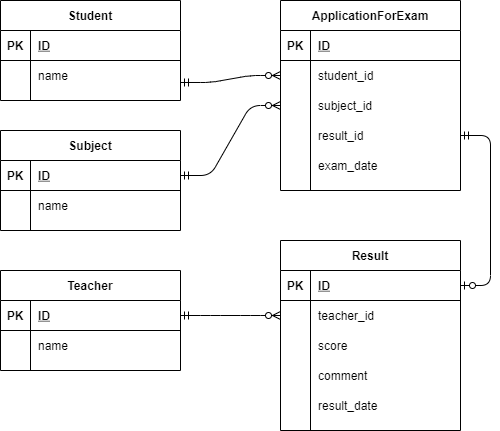

The diagram above was exported from draw.io. Its source (the exported page's mxGraphModel, read from the mxfile embedded in the PNG):
<mxGraphModel dx="1003" dy="530" grid="1" gridSize="10" guides="1" tooltips="1" connect="1" arrows="1" fold="1" page="1" pageScale="1" pageWidth="827" pageHeight="1169" math="0" shadow="0">
  <root>
    <mxCell id="0" />
    <mxCell id="1" parent="0" />
    <mxCell id="2" value="Student" style="shape=table;startSize=30;container=1;collapsible=1;childLayout=tableLayout;fixedRows=1;rowLines=0;fontStyle=1;align=center;resizeLast=1;" vertex="1" parent="1">
      <mxGeometry x="80" y="40" width="180" height="100" as="geometry" />
    </mxCell>
    <mxCell id="3" value="" style="shape=partialRectangle;collapsible=0;dropTarget=0;pointerEvents=0;fillColor=none;top=0;left=0;bottom=1;right=0;points=[[0,0.5],[1,0.5]];portConstraint=eastwest;" vertex="1" parent="2">
      <mxGeometry y="30" width="180" height="30" as="geometry" />
    </mxCell>
    <mxCell id="4" value="PK" style="shape=partialRectangle;connectable=0;fillColor=none;top=0;left=0;bottom=0;right=0;fontStyle=1;overflow=hidden;" vertex="1" parent="3">
      <mxGeometry width="30" height="30" as="geometry" />
    </mxCell>
    <mxCell id="5" value="ID" style="shape=partialRectangle;connectable=0;fillColor=none;top=0;left=0;bottom=0;right=0;align=left;spacingLeft=6;fontStyle=5;overflow=hidden;" vertex="1" parent="3">
      <mxGeometry x="30" width="150" height="30" as="geometry" />
    </mxCell>
    <mxCell id="6" value="" style="shape=partialRectangle;collapsible=0;dropTarget=0;pointerEvents=0;fillColor=none;top=0;left=0;bottom=0;right=0;points=[[0,0.5],[1,0.5]];portConstraint=eastwest;" vertex="1" parent="2">
      <mxGeometry y="60" width="180" height="30" as="geometry" />
    </mxCell>
    <mxCell id="7" value="" style="shape=partialRectangle;connectable=0;fillColor=none;top=0;left=0;bottom=0;right=0;editable=1;overflow=hidden;" vertex="1" parent="6">
      <mxGeometry width="30" height="30" as="geometry" />
    </mxCell>
    <mxCell id="8" value="name" style="shape=partialRectangle;connectable=0;fillColor=none;top=0;left=0;bottom=0;right=0;align=left;spacingLeft=6;overflow=hidden;" vertex="1" parent="6">
      <mxGeometry x="30" width="150" height="30" as="geometry" />
    </mxCell>
    <mxCell id="15" value="ApplicationForExam" style="shape=table;startSize=30;container=1;collapsible=1;childLayout=tableLayout;fixedRows=1;rowLines=0;fontStyle=1;align=center;resizeLast=1;" vertex="1" parent="1">
      <mxGeometry x="360" y="40" width="180" height="190" as="geometry" />
    </mxCell>
    <mxCell id="16" value="" style="shape=partialRectangle;collapsible=0;dropTarget=0;pointerEvents=0;fillColor=none;top=0;left=0;bottom=1;right=0;points=[[0,0.5],[1,0.5]];portConstraint=eastwest;" vertex="1" parent="15">
      <mxGeometry y="30" width="180" height="30" as="geometry" />
    </mxCell>
    <mxCell id="17" value="PK" style="shape=partialRectangle;connectable=0;fillColor=none;top=0;left=0;bottom=0;right=0;fontStyle=1;overflow=hidden;" vertex="1" parent="16">
      <mxGeometry width="30" height="30" as="geometry" />
    </mxCell>
    <mxCell id="18" value="ID" style="shape=partialRectangle;connectable=0;fillColor=none;top=0;left=0;bottom=0;right=0;align=left;spacingLeft=6;fontStyle=5;overflow=hidden;" vertex="1" parent="16">
      <mxGeometry x="30" width="150" height="30" as="geometry" />
    </mxCell>
    <mxCell id="19" value="" style="shape=partialRectangle;collapsible=0;dropTarget=0;pointerEvents=0;fillColor=none;top=0;left=0;bottom=0;right=0;points=[[0,0.5],[1,0.5]];portConstraint=eastwest;" vertex="1" parent="15">
      <mxGeometry y="60" width="180" height="30" as="geometry" />
    </mxCell>
    <mxCell id="20" value="" style="shape=partialRectangle;connectable=0;fillColor=none;top=0;left=0;bottom=0;right=0;editable=1;overflow=hidden;" vertex="1" parent="19">
      <mxGeometry width="30" height="30" as="geometry" />
    </mxCell>
    <mxCell id="21" value="student_id" style="shape=partialRectangle;connectable=0;fillColor=none;top=0;left=0;bottom=0;right=0;align=left;spacingLeft=6;overflow=hidden;" vertex="1" parent="19">
      <mxGeometry x="30" width="150" height="30" as="geometry" />
    </mxCell>
    <mxCell id="22" value="" style="shape=partialRectangle;collapsible=0;dropTarget=0;pointerEvents=0;fillColor=none;top=0;left=0;bottom=0;right=0;points=[[0,0.5],[1,0.5]];portConstraint=eastwest;" vertex="1" parent="15">
      <mxGeometry y="90" width="180" height="30" as="geometry" />
    </mxCell>
    <mxCell id="23" value="" style="shape=partialRectangle;connectable=0;fillColor=none;top=0;left=0;bottom=0;right=0;editable=1;overflow=hidden;" vertex="1" parent="22">
      <mxGeometry width="30" height="30" as="geometry" />
    </mxCell>
    <mxCell id="24" value="subject_id" style="shape=partialRectangle;connectable=0;fillColor=none;top=0;left=0;bottom=0;right=0;align=left;spacingLeft=6;overflow=hidden;" vertex="1" parent="22">
      <mxGeometry x="30" width="150" height="30" as="geometry" />
    </mxCell>
    <mxCell id="25" value="" style="shape=partialRectangle;collapsible=0;dropTarget=0;pointerEvents=0;fillColor=none;top=0;left=0;bottom=0;right=0;points=[[0,0.5],[1,0.5]];portConstraint=eastwest;" vertex="1" parent="15">
      <mxGeometry y="120" width="180" height="30" as="geometry" />
    </mxCell>
    <mxCell id="26" value="" style="shape=partialRectangle;connectable=0;fillColor=none;top=0;left=0;bottom=0;right=0;editable=1;overflow=hidden;" vertex="1" parent="25">
      <mxGeometry width="30" height="30" as="geometry" />
    </mxCell>
    <mxCell id="27" value="result_id" style="shape=partialRectangle;connectable=0;fillColor=none;top=0;left=0;bottom=0;right=0;align=left;spacingLeft=6;overflow=hidden;" vertex="1" parent="25">
      <mxGeometry x="30" width="150" height="30" as="geometry" />
    </mxCell>
    <mxCell id="42" value="" style="shape=partialRectangle;collapsible=0;dropTarget=0;pointerEvents=0;fillColor=none;top=0;left=0;bottom=0;right=0;points=[[0,0.5],[1,0.5]];portConstraint=eastwest;" vertex="1" parent="15">
      <mxGeometry y="150" width="180" height="30" as="geometry" />
    </mxCell>
    <mxCell id="43" value="" style="shape=partialRectangle;connectable=0;fillColor=none;top=0;left=0;bottom=0;right=0;editable=1;overflow=hidden;" vertex="1" parent="42">
      <mxGeometry width="30" height="30" as="geometry" />
    </mxCell>
    <mxCell id="44" value="exam_date" style="shape=partialRectangle;connectable=0;fillColor=none;top=0;left=0;bottom=0;right=0;align=left;spacingLeft=6;overflow=hidden;" vertex="1" parent="42">
      <mxGeometry x="30" width="150" height="30" as="geometry" />
    </mxCell>
    <mxCell id="28" value="Teacher" style="shape=table;startSize=30;container=1;collapsible=1;childLayout=tableLayout;fixedRows=1;rowLines=0;fontStyle=1;align=center;resizeLast=1;" vertex="1" parent="1">
      <mxGeometry x="80" y="310" width="180" height="100" as="geometry" />
    </mxCell>
    <mxCell id="29" value="" style="shape=partialRectangle;collapsible=0;dropTarget=0;pointerEvents=0;fillColor=none;top=0;left=0;bottom=1;right=0;points=[[0,0.5],[1,0.5]];portConstraint=eastwest;" vertex="1" parent="28">
      <mxGeometry y="30" width="180" height="30" as="geometry" />
    </mxCell>
    <mxCell id="30" value="PK" style="shape=partialRectangle;connectable=0;fillColor=none;top=0;left=0;bottom=0;right=0;fontStyle=1;overflow=hidden;" vertex="1" parent="29">
      <mxGeometry width="30" height="30" as="geometry" />
    </mxCell>
    <mxCell id="31" value="ID" style="shape=partialRectangle;connectable=0;fillColor=none;top=0;left=0;bottom=0;right=0;align=left;spacingLeft=6;fontStyle=5;overflow=hidden;" vertex="1" parent="29">
      <mxGeometry x="30" width="150" height="30" as="geometry" />
    </mxCell>
    <mxCell id="32" value="" style="shape=partialRectangle;collapsible=0;dropTarget=0;pointerEvents=0;fillColor=none;top=0;left=0;bottom=0;right=0;points=[[0,0.5],[1,0.5]];portConstraint=eastwest;" vertex="1" parent="28">
      <mxGeometry y="60" width="180" height="30" as="geometry" />
    </mxCell>
    <mxCell id="33" value="" style="shape=partialRectangle;connectable=0;fillColor=none;top=0;left=0;bottom=0;right=0;editable=1;overflow=hidden;" vertex="1" parent="32">
      <mxGeometry width="30" height="30" as="geometry" />
    </mxCell>
    <mxCell id="34" value="name" style="shape=partialRectangle;connectable=0;fillColor=none;top=0;left=0;bottom=0;right=0;align=left;spacingLeft=6;overflow=hidden;" vertex="1" parent="32">
      <mxGeometry x="30" width="150" height="30" as="geometry" />
    </mxCell>
    <mxCell id="35" value="Subject" style="shape=table;startSize=30;container=1;collapsible=1;childLayout=tableLayout;fixedRows=1;rowLines=0;fontStyle=1;align=center;resizeLast=1;" vertex="1" parent="1">
      <mxGeometry x="80" y="170" width="180" height="100" as="geometry" />
    </mxCell>
    <mxCell id="36" value="" style="shape=partialRectangle;collapsible=0;dropTarget=0;pointerEvents=0;fillColor=none;top=0;left=0;bottom=1;right=0;points=[[0,0.5],[1,0.5]];portConstraint=eastwest;" vertex="1" parent="35">
      <mxGeometry y="30" width="180" height="30" as="geometry" />
    </mxCell>
    <mxCell id="37" value="PK" style="shape=partialRectangle;connectable=0;fillColor=none;top=0;left=0;bottom=0;right=0;fontStyle=1;overflow=hidden;" vertex="1" parent="36">
      <mxGeometry width="30" height="30" as="geometry" />
    </mxCell>
    <mxCell id="38" value="ID" style="shape=partialRectangle;connectable=0;fillColor=none;top=0;left=0;bottom=0;right=0;align=left;spacingLeft=6;fontStyle=5;overflow=hidden;" vertex="1" parent="36">
      <mxGeometry x="30" width="150" height="30" as="geometry" />
    </mxCell>
    <mxCell id="39" value="" style="shape=partialRectangle;collapsible=0;dropTarget=0;pointerEvents=0;fillColor=none;top=0;left=0;bottom=0;right=0;points=[[0,0.5],[1,0.5]];portConstraint=eastwest;" vertex="1" parent="35">
      <mxGeometry y="60" width="180" height="30" as="geometry" />
    </mxCell>
    <mxCell id="40" value="" style="shape=partialRectangle;connectable=0;fillColor=none;top=0;left=0;bottom=0;right=0;editable=1;overflow=hidden;" vertex="1" parent="39">
      <mxGeometry width="30" height="30" as="geometry" />
    </mxCell>
    <mxCell id="41" value="name" style="shape=partialRectangle;connectable=0;fillColor=none;top=0;left=0;bottom=0;right=0;align=left;spacingLeft=6;overflow=hidden;" vertex="1" parent="39">
      <mxGeometry x="30" width="150" height="30" as="geometry" />
    </mxCell>
    <mxCell id="45" value="Result" style="shape=table;startSize=30;container=1;collapsible=1;childLayout=tableLayout;fixedRows=1;rowLines=0;fontStyle=1;align=center;resizeLast=1;" vertex="1" parent="1">
      <mxGeometry x="360" y="280" width="180" height="190" as="geometry" />
    </mxCell>
    <mxCell id="46" value="" style="shape=partialRectangle;collapsible=0;dropTarget=0;pointerEvents=0;fillColor=none;top=0;left=0;bottom=1;right=0;points=[[0,0.5],[1,0.5]];portConstraint=eastwest;" vertex="1" parent="45">
      <mxGeometry y="30" width="180" height="30" as="geometry" />
    </mxCell>
    <mxCell id="47" value="PK" style="shape=partialRectangle;connectable=0;fillColor=none;top=0;left=0;bottom=0;right=0;fontStyle=1;overflow=hidden;" vertex="1" parent="46">
      <mxGeometry width="30" height="30" as="geometry" />
    </mxCell>
    <mxCell id="48" value="ID" style="shape=partialRectangle;connectable=0;fillColor=none;top=0;left=0;bottom=0;right=0;align=left;spacingLeft=6;fontStyle=5;overflow=hidden;" vertex="1" parent="46">
      <mxGeometry x="30" width="150" height="30" as="geometry" />
    </mxCell>
    <mxCell id="49" value="" style="shape=partialRectangle;collapsible=0;dropTarget=0;pointerEvents=0;fillColor=none;top=0;left=0;bottom=0;right=0;points=[[0,0.5],[1,0.5]];portConstraint=eastwest;" vertex="1" parent="45">
      <mxGeometry y="60" width="180" height="30" as="geometry" />
    </mxCell>
    <mxCell id="50" value="" style="shape=partialRectangle;connectable=0;fillColor=none;top=0;left=0;bottom=0;right=0;editable=1;overflow=hidden;" vertex="1" parent="49">
      <mxGeometry width="30" height="30" as="geometry" />
    </mxCell>
    <mxCell id="51" value="teacher_id" style="shape=partialRectangle;connectable=0;fillColor=none;top=0;left=0;bottom=0;right=0;align=left;spacingLeft=6;overflow=hidden;" vertex="1" parent="49">
      <mxGeometry x="30" width="150" height="30" as="geometry" />
    </mxCell>
    <mxCell id="52" value="" style="shape=partialRectangle;collapsible=0;dropTarget=0;pointerEvents=0;fillColor=none;top=0;left=0;bottom=0;right=0;points=[[0,0.5],[1,0.5]];portConstraint=eastwest;" vertex="1" parent="45">
      <mxGeometry y="90" width="180" height="30" as="geometry" />
    </mxCell>
    <mxCell id="53" value="" style="shape=partialRectangle;connectable=0;fillColor=none;top=0;left=0;bottom=0;right=0;editable=1;overflow=hidden;" vertex="1" parent="52">
      <mxGeometry width="30" height="30" as="geometry" />
    </mxCell>
    <mxCell id="54" value="score" style="shape=partialRectangle;connectable=0;fillColor=none;top=0;left=0;bottom=0;right=0;align=left;spacingLeft=6;overflow=hidden;" vertex="1" parent="52">
      <mxGeometry x="30" width="150" height="30" as="geometry" />
    </mxCell>
    <mxCell id="55" value="" style="shape=partialRectangle;collapsible=0;dropTarget=0;pointerEvents=0;fillColor=none;top=0;left=0;bottom=0;right=0;points=[[0,0.5],[1,0.5]];portConstraint=eastwest;" vertex="1" parent="45">
      <mxGeometry y="120" width="180" height="30" as="geometry" />
    </mxCell>
    <mxCell id="56" value="" style="shape=partialRectangle;connectable=0;fillColor=none;top=0;left=0;bottom=0;right=0;editable=1;overflow=hidden;" vertex="1" parent="55">
      <mxGeometry width="30" height="30" as="geometry" />
    </mxCell>
    <mxCell id="57" value="comment" style="shape=partialRectangle;connectable=0;fillColor=none;top=0;left=0;bottom=0;right=0;align=left;spacingLeft=6;overflow=hidden;" vertex="1" parent="55">
      <mxGeometry x="30" width="150" height="30" as="geometry" />
    </mxCell>
    <mxCell id="58" value="" style="shape=partialRectangle;collapsible=0;dropTarget=0;pointerEvents=0;fillColor=none;top=0;left=0;bottom=0;right=0;points=[[0,0.5],[1,0.5]];portConstraint=eastwest;" vertex="1" parent="45">
      <mxGeometry y="150" width="180" height="30" as="geometry" />
    </mxCell>
    <mxCell id="59" value="" style="shape=partialRectangle;connectable=0;fillColor=none;top=0;left=0;bottom=0;right=0;editable=1;overflow=hidden;" vertex="1" parent="58">
      <mxGeometry width="30" height="30" as="geometry" />
    </mxCell>
    <mxCell id="60" value="result_date" style="shape=partialRectangle;connectable=0;fillColor=none;top=0;left=0;bottom=0;right=0;align=left;spacingLeft=6;overflow=hidden;" vertex="1" parent="58">
      <mxGeometry x="30" width="150" height="30" as="geometry" />
    </mxCell>
    <mxCell id="61" value="" style="edgeStyle=entityRelationEdgeStyle;fontSize=12;html=1;endArrow=ERzeroToMany;endFill=1;exitX=1;exitY=0.733;exitDx=0;exitDy=0;exitPerimeter=0;entryX=0;entryY=0.5;entryDx=0;entryDy=0;startArrow=ERmandOne;startFill=0;" edge="1" parent="1" source="6" target="19">
      <mxGeometry width="100" height="100" relative="1" as="geometry">
        <mxPoint x="230" y="280" as="sourcePoint" />
        <mxPoint x="330" y="180" as="targetPoint" />
      </mxGeometry>
    </mxCell>
    <mxCell id="63" value="" style="edgeStyle=entityRelationEdgeStyle;fontSize=12;html=1;endArrow=ERzeroToMany;endFill=1;startArrow=ERmandOne;startFill=0;entryX=0;entryY=0.5;entryDx=0;entryDy=0;exitX=1;exitY=0.5;exitDx=0;exitDy=0;" edge="1" parent="1" source="36" target="22">
      <mxGeometry width="100" height="100" relative="1" as="geometry">
        <mxPoint x="300" y="250" as="sourcePoint" />
        <mxPoint x="140" y="320" as="targetPoint" />
      </mxGeometry>
    </mxCell>
    <mxCell id="65" value="" style="edgeStyle=entityRelationEdgeStyle;fontSize=12;html=1;endArrow=ERzeroToOne;endFill=1;startArrow=ERmandOne;startFill=0;entryX=1;entryY=0.5;entryDx=0;entryDy=0;exitX=1;exitY=0.5;exitDx=0;exitDy=0;" edge="1" parent="1" source="25" target="46">
      <mxGeometry width="100" height="100" relative="1" as="geometry">
        <mxPoint x="500" y="290" as="sourcePoint" />
        <mxPoint x="600" y="220" as="targetPoint" />
      </mxGeometry>
    </mxCell>
    <mxCell id="67" value="" style="edgeStyle=entityRelationEdgeStyle;fontSize=12;html=1;endArrow=ERzeroToMany;endFill=1;startArrow=ERmandOne;startFill=0;entryX=0;entryY=0.5;entryDx=0;entryDy=0;exitX=1;exitY=0.5;exitDx=0;exitDy=0;" edge="1" parent="1" source="29" target="49">
      <mxGeometry width="100" height="100" relative="1" as="geometry">
        <mxPoint x="280" y="350" as="sourcePoint" />
        <mxPoint x="380" y="280" as="targetPoint" />
      </mxGeometry>
    </mxCell>
  </root>
</mxGraphModel>